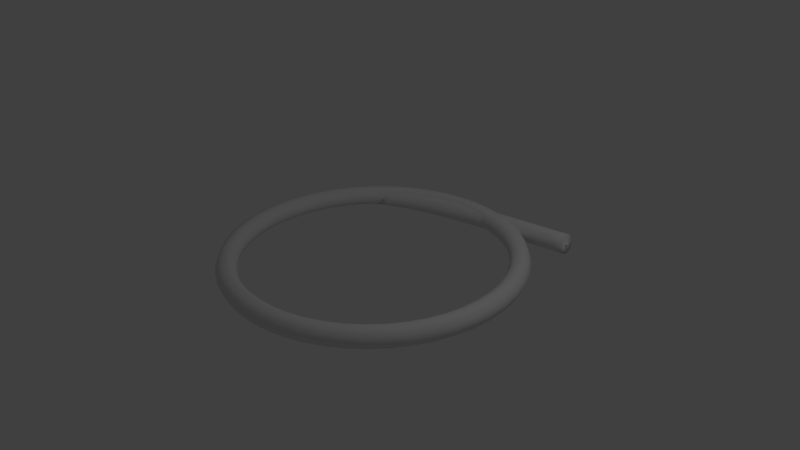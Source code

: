 # Source: Booster.blend  (saved by Blender 2.70.0; exported with 4.5.12 LTS)
import bpy
from mathutils import Matrix  # noqa: F401  (used for matrix-valued properties, if any)

bpy.ops.wm.read_factory_settings(use_empty=True)
scene = bpy.context.scene
scene.name = 'Scene'

# ---- collections
col_collection_1 = bpy.data.collections.new('Collection 1'); scene.collection.children.link(col_collection_1)

# ---- materials (node trees are filled in below, after node groups)
mat_booster = bpy.data.materials.new('Booster')
mat_booster.alpha_threshold = 0.0
mat_booster.use_transparent_shadow = False
mat_booster.roughness = 0.5
mat_booster.line_color = (0.0, 0.0, 0.0, 1.0)

# ---- material node trees

# ---- world
world_world = bpy.data.worlds.new('World'); scene.world = world_world
world_world.color = (0.05088, 0.05088, 0.05088)
world_world.use_sun_shadow = False
world_world.sun_shadow_jitter_overblur = 0.0
world_world.cycles.sampling_method = 'MANUAL'
world_world.cycles.sample_map_resolution = 256

# ---- cameras
cam_camera = bpy.data.cameras.new('Camera')
cam_camera.clip_end = 100.0
cam_camera.lens = 35.0
cam_camera.sensor_width = 32.0
cam_camera.sensor_height = 18.0
cam_camera.ortho_scale = 7.314
cam_camera.dof.focus_distance = 0.0
cam_camera.dof.aperture_fstop = 128.0

# ---- lights
light_lamp = bpy.data.lights.new('Lamp', 'POINT')
light_lamp.transmission_factor = 0.0
light_lamp.cutoff_distance = 30.0
light_lamp.energy = 100.0
light_lamp.shadow_buffer_clip_start = 1.001
light_lamp.shadow_soft_size = 0.1
light_lamp.shadow_maximum_resolution = 0.006
light_lamp.use_absolute_resolution = True
light_lamp.cycles.use_multiple_importance_sampling = False

# ---- meshes
me_mesh = bpy.data.meshes.new('Mesh')
me_mesh.from_pydata([(2.98e-08, -1.074, 0.0), (1.863e-08, -1.052, 0.05202), (0.0, -1.0, 0.07357), (-1.956e-08, -0.948, 0.05202), (-2.98e-08, -0.9264, 0.0), (-1.863e-08, -0.948, -0.05202), (0.0, -1.0, -0.07357), (1.956e-08, -1.052, -0.05202), (-0.1455, -1.064, 0.0), (-0.1426, -1.042, 0.05202), (-0.1357, -0.9909, 0.07357), (-0.1287, -0.9393, 0.05202), (-0.1258, -0.918, 0.0), (-0.1287, -0.9393, -0.05202), (-0.1357, -0.9909, -0.07357), (-0.1426, -1.042, -0.05202), (-0.2853, -1.035, 0.0), (-0.2796, -1.014, 0.05202), (-0.2658, -0.9643, 0.07357), (-0.252, -0.9141, 0.05202), (-0.2463, -0.8933, 0.0), (-0.252, -0.9141, -0.05202), (-0.2658, -0.9643, -0.07357), (-0.2796, -1.014, -0.05202), (-0.4178, -0.9892, 0.0), (-0.4094, -0.9693, 0.05202), (-0.3892, -0.9214, 0.07357), (-0.3689, -0.8735, 0.05202), (-0.3605, -0.8536, 0.0), (-0.3689, -0.8735, -0.05202), (-0.3892, -0.9214, -0.07357), (-0.4094, -0.9693, -0.05202), (-0.5418, -0.9269, 0.0), (-0.5309, -0.9083, 0.05202), (-0.5046, -0.8634, 0.07357), (-0.4784, -0.8185, 0.05202), (-0.4675, -0.7999, 0.0), (-0.4784, -0.8185, -0.05202), (-0.5046, -0.8634, -0.07357), (-0.5309, -0.9083, -0.05202), (-0.656, -0.8498, 0.0), (-0.6428, -0.8327, 0.05202), (-0.611, -0.7916, 0.07357), (-0.5792, -0.7504, 0.05202), (-0.566, -0.7334, 0.0), (-0.5792, -0.7504, -0.05202), (-0.611, -0.7916, -0.07357), (-0.6428, -0.8327, -0.05202), (-0.7591, -0.7591, 0.0), (-0.7438, -0.7438, 0.05202), (-0.707, -0.707, 0.07357), (-0.6703, -0.6703, 0.05202), (-0.655, -0.655, 0.0), (-0.6703, -0.6703, -0.05202), (-0.707, -0.707, -0.07357), (-0.7438, -0.7438, -0.05202), (-0.8498, -0.656, 0.0), (-0.8327, -0.6428, 0.05202), (-0.7916, -0.611, 0.07357), (-0.7504, -0.5792, 0.05202), (-0.7334, -0.566, 0.0), (-0.7504, -0.5792, -0.05202), (-0.7916, -0.611, -0.07357), (-0.8327, -0.6428, -0.05202), (-0.9269, -0.5418, 0.0), (-0.9083, -0.5309, 0.05202), (-0.8634, -0.5046, 0.07357), (-0.8185, -0.4784, 0.05202), (-0.7999, -0.4675, 0.0), (-0.8185, -0.4784, -0.05202), (-0.8634, -0.5046, -0.07357), (-0.9083, -0.5309, -0.05202), (-0.9892, -0.4178, 0.0), (-0.9693, -0.4094, 0.05202), (-0.9214, -0.3892, 0.07357), (-0.8735, -0.3689, 0.05202), (-0.8536, -0.3605, 0.0), (-0.8735, -0.3689, -0.05202), (-0.9214, -0.3892, -0.07357), (-0.9693, -0.4094, -0.05202), (-1.035, -0.2853, -1.397e-09), (-1.014, -0.2796, 0.05202), (-0.9643, -0.2658, 0.07357), (-0.9141, -0.252, 0.05202), (-0.8933, -0.2463, 1.397e-09), (-0.9141, -0.252, -0.05202), (-0.9643, -0.2658, -0.07357), (-1.014, -0.2796, -0.05202), (-1.064, -0.1455, -1.63e-09), (-1.042, -0.1426, 0.05202), (-0.9909, -0.1357, 0.07357), (-0.9393, -0.1287, 0.05202), (-0.918, -0.1258, 1.63e-09), (-0.9393, -0.1287, -0.05202), (-0.9909, -0.1357, -0.07357), (-1.042, -0.1426, -0.05202), (-1.074, -2.481e-08, -1.43e-09), (-1.052, -1.863e-08, 0.05202), (-1.0, 0.0, 0.07357), (-0.948, 1.863e-08, 0.05202), (-0.9264, 2.481e-08, 1.43e-09), (-0.948, 1.863e-08, -0.05202), (-1.0, 0.0, -0.07357), (-1.052, -1.863e-08, -0.05202), (-1.064, 0.1455, -1.63e-09), (-1.042, 0.1426, 0.05202), (-0.9909, 0.1357, 0.07357), (-0.9393, 0.1287, 0.05202), (-0.918, 0.1258, 1.63e-09), (-0.9393, 0.1287, -0.05202), (-0.9909, 0.1357, -0.07357), (-1.042, 0.1426, -0.05202), (-1.035, 0.2853, -1.863e-09), (-1.014, 0.2796, 0.05202), (-0.9643, 0.2658, 0.07357), (-0.9141, 0.252, 0.05202), (-0.8933, 0.2463, 1.863e-09), (-0.9141, 0.252, -0.05202), (-0.9643, 0.2658, -0.07357), (-1.014, 0.2796, -0.05202), (-0.9892, 0.4178, -2.794e-09), (-0.9693, 0.4094, 0.05202), (-0.9214, 0.3892, 0.07357), (-0.8735, 0.3689, 0.05202), (-0.8536, 0.3605, 2.794e-09), (-0.8735, 0.3689, -0.05202), (-0.9214, 0.3892, -0.07357), (-0.9693, 0.4094, -0.05202), (-0.9269, 0.5418, 0.0), (-0.9083, 0.5309, 0.05202), (-0.8634, 0.5046, 0.07357), (-0.8185, 0.4784, 0.05202), (-0.7999, 0.4675, 0.0), (-0.8185, 0.4784, -0.05202), (-0.8634, 0.5046, -0.07357), (-0.9083, 0.5309, -0.05202), (-0.8498, 0.656, 0.0), (-0.8327, 0.6428, 0.05202), (-0.7916, 0.611, 0.07357), (-0.7504, 0.5792, 0.05202), (-0.7334, 0.566, 0.0), (-0.7504, 0.5792, -0.05202), (-0.7916, 0.611, -0.07357), (-0.8327, 0.6428, -0.05202), (-0.7591, 0.7591, 0.0), (-0.7438, 0.7438, 0.05202), (-0.707, 0.707, 0.07357), (-0.6703, 0.6703, 0.05202), (-0.655, 0.655, 0.0), (-0.6703, 0.6703, -0.05202), (-0.707, 0.707, -0.07357), (-0.7438, 0.7438, -0.05202), (-0.656, 0.8498, 0.0), (-0.6428, 0.8327, 0.05202), (-0.611, 0.7916, 0.07357), (-0.5792, 0.7504, 0.05202), (-0.566, 0.7334, 0.0), (-0.5792, 0.7504, -0.05202), (-0.611, 0.7916, -0.07357), (-0.6428, 0.8327, -0.05202), (-0.5418, 0.9269, 0.0), (-0.5309, 0.9083, 0.05202), (-0.5046, 0.8634, 0.07357), (-0.4784, 0.8185, 0.05202), (-0.4675, 0.7999, 0.0), (-0.4784, 0.8185, -0.05202), (-0.5046, 0.8634, -0.07357), (-0.5309, 0.9083, -0.05202), (-0.4178, 0.9892, 0.0), (-0.4094, 0.9693, 0.05202), (-0.3892, 0.9214, 0.07357), (-0.3689, 0.8735, 0.05202), (-0.3605, 0.8536, 0.0), (-0.3689, 0.8735, -0.05202), (-0.3892, 0.9214, -0.07357), (-0.4094, 0.9693, -0.05202), (-0.2853, 1.035, 0.0), (-0.2796, 1.014, 0.05202), (-0.2658, 0.9643, 0.07357), (-0.252, 0.9141, 0.05202), (-0.2463, 0.8933, 0.0), (-0.252, 0.9141, -0.05202), (-0.2658, 0.9643, -0.07357), (-0.2796, 1.014, -0.05202), (-0.1455, 1.064, 0.0), (-0.1426, 1.042, 0.05202), (-0.1357, 0.9909, 0.07357), (-0.1287, 0.9393, 0.05202), (-0.1258, 0.918, 0.0), (-0.1287, 0.9393, -0.05202), (-0.1357, 0.9909, -0.07357), (-0.1426, 1.042, -0.05202), (-2.235e-08, 1.074, 0.0), (-1.49e-08, 1.052, 0.05202), (0.0, 1.0, 0.07357), (1.49e-08, 0.948, 0.05202), (2.235e-08, 0.9264, 0.0), (1.49e-08, 0.948, -0.05202), (0.0, 1.0, -0.07357), (-1.49e-08, 1.052, -0.05202), (0.1455, 1.064, 0.0), (0.1426, 1.042, 0.05202), (0.1357, 0.9909, 0.07357), (0.1287, 0.9393, 0.05202), (0.1258, 0.918, 0.0), (0.1287, 0.9393, -0.05202), (0.1357, 0.9909, -0.07357), (0.1426, 1.042, -0.05202), (0.2853, 1.035, 0.0), (0.2796, 1.014, 0.05202), (0.2658, 0.9643, 0.07357), (0.252, 0.9141, 0.05202), (0.2463, 0.8933, 0.0), (0.252, 0.9141, -0.05202), (0.2658, 0.9643, -0.07357), (0.2796, 1.014, -0.05202), (0.4178, 0.9892, 0.0), (0.4094, 0.9693, 0.05202), (0.3892, 0.9214, 0.07357), (0.3689, 0.8735, 0.05202), (0.3605, 0.8536, 0.0), (0.3689, 0.8735, -0.05202), (0.3892, 0.9214, -0.07357), (0.4094, 0.9693, -0.05202), (0.5418, 0.9269, 0.0), (0.5309, 0.9083, 0.05202), (0.5046, 0.8634, 0.07357), (0.4784, 0.8185, 0.05202), (0.4675, 0.7999, 0.0), (0.4784, 0.8185, -0.05202), (0.5046, 0.8634, -0.07357), (0.5309, 0.9083, -0.05202), (0.656, 0.8498, 0.0), (0.6428, 0.8327, 0.05202), (0.611, 0.7916, 0.07357), (0.5792, 0.7504, 0.05202), (0.566, 0.7334, 0.0), (0.5792, 0.7504, -0.05202), (0.611, 0.7916, -0.07357), (0.6428, 0.8327, -0.05202), (0.7591, 0.7591, 0.0), (0.7438, 0.7438, 0.05202), (0.707, 0.707, 0.07357), (0.6703, 0.6703, 0.05202), (0.655, 0.655, 0.0), (0.6703, 0.6703, -0.05202), (0.707, 0.707, -0.07357), (0.7438, 0.7438, -0.05202), (0.8498, 0.656, -2.794e-09), (0.8327, 0.6428, 0.05202), (0.7916, 0.611, 0.07357), (0.7504, 0.5792, 0.05202), (0.7334, 0.566, 2.794e-09), (0.7504, 0.5792, -0.05202), (0.7916, 0.611, -0.07357), (0.8327, 0.6428, -0.05202), (0.9269, 0.5418, -1.863e-09), (0.9083, 0.5309, 0.05202), (0.8634, 0.5046, 0.07357), (0.8185, 0.4784, 0.05202), (0.7999, 0.4675, 1.863e-09), (0.8185, 0.4784, -0.05202), (0.8634, 0.5046, -0.07357), (0.9083, 0.5309, -0.05202), (0.9892, 0.4178, -2.794e-09), (0.9693, 0.4094, 0.05202), (0.9214, 0.3892, 0.07357), (0.8735, 0.3689, 0.05202), (0.8536, 0.3605, 2.794e-09), (0.8735, 0.3689, -0.05202), (0.9214, 0.3892, -0.07357), (0.9693, 0.4094, -0.05202), (1.035, 0.2853, -3.26e-09), (1.014, 0.2796, 0.05202), (0.9643, 0.2658, 0.07357), (0.9141, 0.252, 0.05202), (0.8933, 0.2463, 3.26e-09), (0.9141, 0.252, -0.05202), (0.9643, 0.2658, -0.07357), (1.014, 0.2796, -0.05202), (1.064, 0.1455, -3.958e-09), (1.042, 0.1426, 0.05202), (0.9909, 0.1357, 0.07357), (0.9393, 0.1287, 0.05202), (0.918, 0.1258, 3.958e-09), (0.9393, 0.1287, -0.05202), (0.9909, 0.1357, -0.07357), (1.042, 0.1426, -0.05202), (1.074, 2.481e-08, -3.881e-09), (1.052, 1.86e-08, 0.05202), (1.0, -7.439e-16, 0.07357), (0.948, -1.674e-08, 0.05202), (0.9264, -2.481e-08, 3.881e-09), (0.948, -1.86e-08, -0.05202), (1.0, 7.439e-16, -0.07357), (1.052, 1.674e-08, -0.05202), (1.064, -0.1455, -3.725e-09), (1.042, -0.1426, 0.05202), (0.9909, -0.1357, 0.07357), (0.9393, -0.1287, 0.05202), (0.918, -0.1258, 3.725e-09), (0.9393, -0.1287, -0.05202), (0.9909, -0.1357, -0.07357), (1.042, -0.1426, -0.05202), (1.035, -0.2853, -4.657e-09), (1.014, -0.2796, 0.05202), (0.9643, -0.2658, 0.07357), (0.9141, -0.252, 0.05202), (0.8933, -0.2463, 4.657e-09), (0.9141, -0.252, -0.05202), (0.9643, -0.2658, -0.07357), (1.014, -0.2796, -0.05202), (0.9892, -0.4178, -2.794e-09), (0.9693, -0.4094, 0.05202), (0.9214, -0.3892, 0.07357), (0.8735, -0.3689, 0.05202), (0.8536, -0.3605, 2.794e-09), (0.8735, -0.3689, -0.05202), (0.9214, -0.3892, -0.07357), (0.9693, -0.4094, -0.05202), (0.9269, -0.5418, -3.725e-09), (0.9083, -0.5309, 0.05202), (0.8634, -0.5046, 0.07357), (0.8185, -0.4784, 0.05202), (0.7999, -0.4675, 3.725e-09), (0.8185, -0.4784, -0.05202), (0.8634, -0.5046, -0.07357), (0.9083, -0.5309, -0.05202), (0.8498, -0.656, -3.725e-09), (0.8327, -0.6428, 0.05202), (0.7916, -0.611, 0.07357), (0.7504, -0.5792, 0.05202), (0.7334, -0.566, 3.725e-09), (0.7504, -0.5792, -0.05202), (0.7916, -0.611, -0.07357), (0.8327, -0.6428, -0.05202), (0.7591, -0.7591, 0.0), (0.7438, -0.7438, 0.05202), (0.707, -0.707, 0.07357), (0.6703, -0.6703, 0.05202), (0.655, -0.655, 0.0), (0.6703, -0.6703, -0.05202), (0.707, -0.707, -0.07357), (0.7438, -0.7438, -0.05202), (0.656, -0.8498, 0.0), (0.6428, -0.8327, 0.05202), (0.611, -0.7916, 0.07357), (0.5792, -0.7504, 0.05202), (0.566, -0.7334, 0.0), (0.5792, -0.7504, -0.05202), (0.611, -0.7916, -0.07357), (0.6428, -0.8327, -0.05202), (0.5418, -0.9269, 0.0), (0.5309, -0.9083, 0.05202), (0.5046, -0.8634, 0.07357), (0.4784, -0.8185, 0.05202), (0.4675, -0.7999, 0.0), (0.4784, -0.8185, -0.05202), (0.5046, -0.8634, -0.07357), (0.5309, -0.9083, -0.05202), (0.4178, -0.9892, 0.0), (0.4094, -0.9693, 0.05202), (0.3892, -0.9214, 0.07357), (0.3689, -0.8735, 0.05202), (0.3605, -0.8536, 0.0), (0.3689, -0.8735, -0.05202), (0.3892, -0.9214, -0.07357), (0.4094, -0.9693, -0.05202), (0.2853, -1.035, 0.0), (0.2796, -1.014, 0.05202), (0.2658, -0.9643, 0.07357), (0.252, -0.9141, 0.05202), (0.2463, -0.8933, 0.0), (0.252, -0.9141, -0.05202), (0.2658, -0.9643, -0.07357), (0.2796, -1.014, -0.05202), (0.1455, -1.064, 0.0), (0.1426, -1.042, 0.05202), (0.1357, -0.9909, 0.07357), (0.1287, -0.9393, 0.05202), (0.1258, -0.918, 0.0), (0.1287, -0.9393, -0.05202), (0.1357, -0.9909, -0.07357), (0.1426, -1.042, -0.05202), (-0.7916, 0.6907, 0.006289), (-0.7632, 0.7031, 0.05324), (-0.7088, 0.71, 0.06619), (-0.6604, 0.7073, 0.03754), (-0.6463, 0.6966, -0.01592), (-0.6748, 0.6842, -0.06287), (-0.7292, 0.6773, -0.07582), (-0.7775, 0.68, -0.04717), (-0.7378, 0.7759, -0.008643), (-0.7202, 0.7626, 0.04316), (-0.6849, 0.7243, 0.06462), (-0.6526, 0.6835, 0.04316), (-0.6422, 0.664, -0.008643), (-0.6599, 0.6773, -0.06044), (-0.6951, 0.7156, -0.0819), (-0.7274, 0.7564, -0.06044), (-0.7037, 0.8032, -0.01239), (-0.6876, 0.7888, 0.03957), (-0.6548, 0.7484, 0.06131), (-0.6247, 0.7059, 0.04009), (-0.6148, 0.686, -0.01166), (-0.631, 0.7005, -0.06362), (-0.6637, 0.7408, -0.08536), (-0.6939, 0.7834, -0.06413), (-0.6681, 0.8287, -0.01563), (-0.6533, 0.8132, 0.03646), (-0.6231, 0.7711, 0.05843), (-0.595, 0.7271, 0.03739), (-0.5856, 0.7069, -0.01431), (-0.6004, 0.7223, -0.06639), (-0.6306, 0.7644, -0.08836), (-0.6587, 0.8085, -0.06733), (-0.6308, 0.8525, -0.01838), (-0.6175, 0.8361, 0.03381), (-0.5897, 0.7924, 0.05596), (-0.5637, 0.7471, 0.03508), (-0.5548, 0.7265, -0.01659), (-0.5681, 0.7429, -0.06878), (-0.5959, 0.7866, -0.09093), (-0.6219, 0.8319, -0.07005), (-0.5922, 0.8745, -0.02067), (-0.5802, 0.8574, 0.0316), (-0.5547, 0.8123, 0.05389), (-0.5307, 0.7658, 0.03312), (-0.5222, 0.7451, -0.01852), (-0.5342, 0.7622, -0.07079), (-0.5597, 0.8072, -0.09308), (-0.5837, 0.8537, -0.07231), (-0.5522, 0.8949, -0.02252), (-0.5415, 0.8771, 0.02981), (-0.5183, 0.8309, 0.0522), (-0.4962, 0.7835, 0.03153), (-0.4881, 0.7625, -0.02009), (-0.4988, 0.7803, -0.07242), (-0.522, 0.8264, -0.09482), (-0.5441, 0.8739, -0.07414), (-0.511, 0.9138, -0.02394), (-0.5015, 0.8954, 0.02843), (-0.4804, 0.8483, 0.0509), (-0.4601, 0.8, 0.03028), (-0.4524, 0.7788, -0.02132), (-0.4619, 0.7972, -0.0737), (-0.483, 0.8443, -0.09616), (-0.5033, 0.8926, -0.07555), (-0.4685, 0.9311, -0.02496), (-0.4602, 0.9123, 0.02744), (-0.4411, 0.8643, 0.04996), (-0.4225, 0.8154, 0.02938), (-0.4152, 0.794, -0.02221), (-0.4235, 0.8129, -0.07462), (-0.4426, 0.8608, -0.09713), (-0.4612, 0.9098, -0.07656), (-0.425, 0.9471, -0.02559), (-0.4178, 0.9279, 0.02682), (-0.4006, 0.8792, 0.04937), (-0.3836, 0.8297, 0.02882), (-0.3766, 0.8082, -0.02278), (-0.3839, 0.8275, -0.07519), (-0.401, 0.8761, -0.09774), (-0.4181, 0.9257, -0.07719), (-0.3805, 0.9618, -0.02586), (-0.3743, 0.9422, 0.02657), (-0.3589, 0.893, 0.04912), (-0.3433, 0.8429, 0.02858), (-0.3367, 0.8214, -0.02301), (-0.3429, 0.841, -0.07544), (-0.3583, 0.8902, -0.09799), (-0.3739, 0.9402, -0.07745), (-0.335, 0.9752, -0.02577), (-0.3297, 0.9554, 0.02665), (-0.316, 0.9056, 0.0492), (-0.3018, 0.8552, 0.02866), (-0.2955, 0.8335, -0.02293), (-0.3007, 0.8534, -0.07536), (-0.3145, 0.9031, -0.09791), (-0.3287, 0.9536, -0.07736), (-0.2886, 0.9874, -0.02535), (-0.2843, 0.9673, 0.02706), (-0.272, 0.9172, 0.0496), (-0.2591, 0.8664, 0.02904), (-0.253, 0.8447, -0.02255), (-0.2574, 0.8648, -0.07496), (-0.2696, 0.9149, -0.0975), (-0.2826, 0.9657, -0.07695), (-0.2414, 0.9986, -0.02462), (-0.2379, 0.9783, 0.02778), (-0.2271, 0.9278, 0.0503), (-0.2153, 0.8767, 0.02973), (-0.2095, 0.8549, -0.02187), (-0.2131, 0.8752, -0.07427), (-0.2239, 0.9257, -0.09679), (-0.2356, 0.9768, -0.07621), (-0.1935, 1.009, -0.02358), (-0.1907, 0.9881, 0.0288), (-0.1812, 0.9374, 0.05129), (-0.1706, 0.8861, 0.03069), (-0.165, 0.8643, -0.02091), (-0.1678, 0.8847, -0.07329), (-0.1772, 0.9355, -0.09578), (-0.1879, 0.9868, -0.07518), (-0.1448, 1.018, -0.02226), (-0.1428, 0.9971, 0.03011), (-0.1345, 0.9461, 0.05256), (-0.1249, 0.8946, 0.03194), (-0.1195, 0.8727, -0.01967), (-0.1215, 0.8933, -0.07203), (-0.1298, 0.9443, -0.09449), (-0.1395, 0.9958, -0.07386), (-0.09558, 1.026, -0.02066), (-0.09419, 1.005, 0.03168), (-0.08704, 0.9539, 0.0541), (-0.07832, 0.9023, 0.03345), (-0.07313, 0.8804, -0.01817), (-0.07451, 0.9011, -0.07051), (-0.08166, 0.9522, -0.09293), (-0.09039, 1.004, -0.07227), (-0.04576, 1.033, -0.01881), (-0.04498, 1.012, 0.03351), (-0.03887, 0.9609, 0.05589), (-0.03099, 0.9091, 0.03521), (-0.02597, 0.8872, -0.01641), (-0.02674, 0.908, -0.06873), (-0.03285, 0.9593, -0.09111), (-0.04073, 1.011, -0.07043), (0.004554, 1.039, -0.01671), (0.004757, 1.019, 0.03559), (0.009921, 0.9671, 0.05793), (0.01702, 0.9153, 0.03721), (0.0219, 0.8933, -0.01442), (0.0217, 0.9142, -0.06671), (0.01653, 0.9656, -0.08905), (0.009432, 1.017, -0.06834), (0.05529, 1.045, -0.01439), (0.05497, 1.024, 0.03789), (0.05926, 0.9726, 0.06019), (0.06565, 0.9207, 0.03944), (0.0704, 0.8987, -0.01219), (0.07072, 0.9197, -0.06447), (0.06643, 0.9712, -0.08677), (0.06004, 1.023, -0.06602), (0.1064, 1.05, -0.01185), (0.1056, 1.029, 0.0404), (0.1091, 0.9774, 0.06266), (0.1148, 0.9254, 0.04188), (0.1195, 0.9035, -0.009755), (0.1203, 0.9244, -0.062), (0.1168, 0.976, -0.08426), (0.111, 1.028, -0.06348), (0.1578, 1.054, -0.009104), (0.1565, 1.033, 0.04312), (0.1593, 0.9816, 0.06534), (0.1644, 0.9296, 0.04453), (0.169, 0.9076, -0.007113), (0.1702, 0.9286, -0.05934), (0.1675, 0.9803, -0.08156), (0.1623, 1.032, -0.06075), (0.2094, 1.058, -0.006175), (0.2077, 1.037, 0.04603), (0.2098, 0.9852, 0.06821), (0.2144, 0.9331, 0.04737), (0.2189, 0.9111, -0.004279), (0.2206, 0.9322, -0.05648), (0.2185, 0.9839, -0.07867), (0.2138, 1.036, -0.05782), (0.2611, 1.061, -0.003072), (0.2591, 1.04, 0.04911), (0.2606, 0.9883, 0.07126), (0.2648, 0.9361, 0.05038), (0.2691, 0.9142, -0.001267), (0.2712, 0.9352, -0.05345), (0.2697, 0.987, -0.07559), (0.2655, 1.039, -0.05472), (0.313, 1.064, 0.0001914), (0.3106, 1.043, 0.05235), (0.3116, 0.9908, 0.07446), (0.3153, 0.9387, 0.05357), (0.3196, 0.9167, 0.001912), (0.322, 0.9378, -0.05025), (0.3211, 0.9896, -0.07236), (0.3173, 1.042, -0.05146), (0.3648, 1.066, 0.003602), (0.3621, 1.045, 0.05574), (0.3626, 0.993, 0.07782), (0.366, 0.9408, 0.0569), (0.3703, 0.9188, 0.005243), (0.373, 0.9399, -0.04689), (0.3725, 0.9917, -0.06898), (0.3691, 1.044, -0.04805), (0.4166, 1.068, 0.007147), (0.4137, 1.047, 0.05927), (0.4137, 0.9947, 0.08132), (0.4168, 0.9425, 0.06037), (0.421, 0.9205, 0.008716), (0.424, 0.9416, -0.0434), (0.424, 0.9935, -0.06546), (0.4209, 1.046, -0.04451), (0.4683, 1.069, 0.01081), (0.4651, 1.048, 0.06291), (0.4648, 0.9961, 0.08494), (0.4675, 0.9439, 0.06398), (0.4718, 0.9219, 0.01232), (0.475, 0.943, -0.03978), (0.4754, 0.9949, -0.06181), (0.4726, 1.047, -0.04085), (0.5198, 1.07, 0.01459), (0.5163, 1.049, 0.06667), (0.5157, 0.9972, 0.08867), (0.5183, 0.945, 0.06769), (0.5225, 0.923, 0.01603), (0.526, 0.9441, -0.03605), (0.5266, 0.996, -0.05805), (0.5241, 1.048, -0.03707), (0.571, 1.071, 0.01845), (0.5673, 1.05, 0.07052), (0.5664, 0.9981, 0.0925), (0.5688, 0.9459, 0.07151), (0.5731, 0.9239, 0.01985), (0.5768, 0.945, -0.03221), (0.5777, 0.9968, -0.0542), (0.5753, 1.049, -0.03321), (0.6219, 1.072, 0.0224), (0.618, 1.051, 0.07445), (0.6169, 0.9987, 0.09642), (0.6192, 0.9465, 0.07542), (0.6235, 0.9246, 0.02376), (0.6273, 0.9457, -0.02829), (0.6284, 0.9975, -0.05026), (0.6262, 1.05, -0.02926), (0.6723, 1.072, 0.02641), (0.6683, 1.051, 0.07846), (0.667, 0.9992, 0.1004), (0.6692, 0.9471, 0.0794), (0.6736, 0.9251, 0.02775), (0.6776, 0.9462, -0.02429), (0.6789, 0.998, -0.04625), (0.6767, 1.05, -0.02524), (0.7223, 1.073, 0.03048), (0.7182, 1.051, 0.08251), (0.7168, 0.9997, 0.1045), (0.7189, 0.9475, 0.08345), (0.7233, 0.9255, 0.0318), (0.7274, 0.9466, -0.02023), (0.7288, 0.9984, -0.04218), (0.7267, 1.051, -0.02116), (0.7717, 1.073, 0.03459), (0.7675, 1.052, 0.08662), (0.766, 1.0, 0.1086), (0.7682, 0.9478, 0.08754), (0.7727, 0.9259, 0.0359), (0.7769, 0.947, -0.01612), (0.7783, 0.9988, -0.03806), (0.7762, 1.051, -0.01705), (0.8204, 1.073, 0.03873), (0.8162, 1.052, 0.09075), (0.8147, 1.0, 0.1127), (0.8169, 0.9482, 0.09168), (0.8215, 0.9262, 0.04005), (0.8258, 0.9473, -0.01197), (0.8273, 0.9992, -0.03391), (0.825, 1.051, -0.0129), (0.8648, 1.074, 0.04249), (0.8598, 1.052, 0.09444), (0.8602, 1.001, 0.1166), (0.8659, 0.9486, 0.09593), (0.8735, 0.9268, 0.0446), (0.8785, 0.9479, -0.007342), (0.878, 0.9997, -0.02948), (0.8724, 1.052, -0.008832), (0.8687, 1.008, 0.04344), (0.8682, 1.005, 0.04864), (0.8682, 1.0, 0.05085), (0.8688, 0.995, 0.04879), (0.8696, 0.9929, 0.04365), (0.8701, 0.995, 0.03846), (0.87, 1.0, 0.03624), (0.8695, 1.005, 0.03831), (0.8687, 1.008, 0.04344), (0.8682, 1.005, 0.04864), (0.8682, 1.0, 0.05085), (0.8688, 0.995, 0.04879), (0.8696, 0.9929, 0.04365), (0.8701, 0.995, 0.03846), (0.87, 1.0, 0.03624), (0.8695, 1.005, 0.03831), (0.8687, 1.008, 0.04344), (0.8682, 1.005, 0.04864), (0.8682, 1.0, 0.05085), (0.8688, 0.995, 0.04879), (0.8696, 0.9929, 0.04365), (0.8701, 0.995, 0.03846), (0.87, 1.0, 0.03624), (0.8695, 1.005, 0.03831), (0.8925, 1.006, 0.04561), (0.892, 1.004, 0.0508), (0.8921, 0.9991, 0.05301), (0.8927, 0.9939, 0.05095), (0.8934, 0.9917, 0.04582), (0.8939, 0.9938, 0.04062), (0.8939, 0.999, 0.03841), (0.8933, 1.004, 0.04047), (0.893, 0.999, 0.04571), (0.893, 0.999, 0.04571), (0.893, 0.999, 0.04571), (0.893, 0.999, 0.04571), (0.893, 0.999, 0.04571), (0.893, 0.999, 0.04571), (0.893, 0.999, 0.04571), (0.893, 0.999, 0.04571)], [], [(0, 8, 15, 7), (1, 9, 8, 0), (2, 10, 9, 1), (3, 11, 10, 2), (4, 12, 11, 3), (5, 13, 12, 4), (6, 14, 13, 5), (7, 15, 14, 6), (8, 16, 23, 15), (9, 17, 16, 8), (10, 18, 17, 9), (11, 19, 18, 10), (12, 20, 19, 11), (13, 21, 20, 12), (14, 22, 21, 13), (15, 23, 22, 14), (16, 24, 31, 23), (17, 25, 24, 16), (18, 26, 25, 17), (19, 27, 26, 18), (20, 28, 27, 19), (21, 29, 28, 20), (22, 30, 29, 21), (23, 31, 30, 22), (24, 32, 39, 31), (25, 33, 32, 24), (26, 34, 33, 25), (27, 35, 34, 26), (28, 36, 35, 27), (29, 37, 36, 28), (30, 38, 37, 29), (31, 39, 38, 30), (32, 40, 47, 39), (33, 41, 40, 32), (34, 42, 41, 33), (35, 43, 42, 34), (36, 44, 43, 35), (37, 45, 44, 36), (38, 46, 45, 37), (39, 47, 46, 38), (40, 48, 55, 47), (41, 49, 48, 40), (42, 50, 49, 41), (43, 51, 50, 42), (44, 52, 51, 43), (45, 53, 52, 44), (46, 54, 53, 45), (47, 55, 54, 46), (48, 56, 63, 55), (49, 57, 56, 48), (50, 58, 57, 49), (51, 59, 58, 50), (52, 60, 59, 51), (53, 61, 60, 52), (54, 62, 61, 53), (55, 63, 62, 54), (56, 64, 71, 63), (57, 65, 64, 56), (58, 66, 65, 57), (59, 67, 66, 58), (60, 68, 67, 59), (61, 69, 68, 60), (62, 70, 69, 61), (63, 71, 70, 62), (64, 72, 79, 71), (65, 73, 72, 64), (66, 74, 73, 65), (67, 75, 74, 66), (68, 76, 75, 67), (69, 77, 76, 68), (70, 78, 77, 69), (71, 79, 78, 70), (72, 80, 87, 79), (73, 81, 80, 72), (74, 82, 81, 73), (75, 83, 82, 74), (76, 84, 83, 75), (77, 85, 84, 76), (78, 86, 85, 77), (79, 87, 86, 78), (80, 88, 95, 87), (81, 89, 88, 80), (82, 90, 89, 81), (83, 91, 90, 82), (84, 92, 91, 83), (85, 93, 92, 84), (86, 94, 93, 85), (87, 95, 94, 86), (88, 96, 103, 95), (89, 97, 96, 88), (90, 98, 97, 89), (91, 99, 98, 90), (92, 100, 99, 91), (93, 101, 100, 92), (94, 102, 101, 93), (95, 103, 102, 94), (96, 104, 111, 103), (97, 105, 104, 96), (98, 106, 105, 97), (99, 107, 106, 98), (100, 108, 107, 99), (101, 109, 108, 100), (102, 110, 109, 101), (103, 111, 110, 102), (104, 112, 119, 111), (105, 113, 112, 104), (106, 114, 113, 105), (107, 115, 114, 106), (108, 116, 115, 107), (109, 117, 116, 108), (110, 118, 117, 109), (111, 119, 118, 110), (112, 120, 127, 119), (113, 121, 120, 112), (114, 122, 121, 113), (115, 123, 122, 114), (116, 124, 123, 115), (117, 125, 124, 116), (118, 126, 125, 117), (119, 127, 126, 118), (120, 128, 135, 127), (121, 129, 128, 120), (122, 130, 129, 121), (123, 131, 130, 122), (124, 132, 131, 123), (125, 133, 132, 124), (126, 134, 133, 125), (127, 135, 134, 126), (128, 136, 143, 135), (129, 137, 136, 128), (130, 138, 137, 129), (131, 139, 138, 130), (132, 140, 139, 131), (133, 141, 140, 132), (134, 142, 141, 133), (135, 143, 142, 134), (136, 144, 151, 143), (137, 145, 144, 136), (138, 146, 145, 137), (139, 147, 146, 138), (140, 148, 147, 139), (141, 149, 148, 140), (142, 150, 149, 141), (143, 151, 150, 142), (144, 152, 159, 151), (145, 153, 152, 144), (146, 154, 153, 145), (147, 155, 154, 146), (148, 156, 155, 147), (149, 157, 156, 148), (150, 158, 157, 149), (151, 159, 158, 150), (152, 160, 167, 159), (153, 161, 160, 152), (154, 162, 161, 153), (155, 163, 162, 154), (156, 164, 163, 155), (157, 165, 164, 156), (158, 166, 165, 157), (159, 167, 166, 158), (160, 168, 175, 167), (161, 169, 168, 160), (162, 170, 169, 161), (163, 171, 170, 162), (164, 172, 171, 163), (165, 173, 172, 164), (166, 174, 173, 165), (167, 175, 174, 166), (168, 176, 183, 175), (169, 177, 176, 168), (170, 178, 177, 169), (171, 179, 178, 170), (172, 180, 179, 171), (173, 181, 180, 172), (174, 182, 181, 173), (175, 183, 182, 174), (176, 184, 191, 183), (177, 185, 184, 176), (178, 186, 185, 177), (179, 187, 186, 178), (180, 188, 187, 179), (181, 189, 188, 180), (182, 190, 189, 181), (183, 191, 190, 182), (184, 192, 199, 191), (185, 193, 192, 184), (186, 194, 193, 185), (187, 195, 194, 186), (188, 196, 195, 187), (189, 197, 196, 188), (190, 198, 197, 189), (191, 199, 198, 190), (192, 200, 207, 199), (193, 201, 200, 192), (194, 202, 201, 193), (195, 203, 202, 194), (196, 204, 203, 195), (197, 205, 204, 196), (198, 206, 205, 197), (199, 207, 206, 198), (200, 208, 215, 207), (201, 209, 208, 200), (202, 210, 209, 201), (203, 211, 210, 202), (204, 212, 211, 203), (205, 213, 212, 204), (206, 214, 213, 205), (207, 215, 214, 206), (208, 216, 223, 215), (209, 217, 216, 208), (210, 218, 217, 209), (211, 219, 218, 210), (212, 220, 219, 211), (213, 221, 220, 212), (214, 222, 221, 213), (215, 223, 222, 214), (216, 224, 231, 223), (217, 225, 224, 216), (218, 226, 225, 217), (219, 227, 226, 218), (220, 228, 227, 219), (221, 229, 228, 220), (222, 230, 229, 221), (223, 231, 230, 222), (224, 232, 239, 231), (225, 233, 232, 224), (226, 234, 233, 225), (227, 235, 234, 226), (228, 236, 235, 227), (229, 237, 236, 228), (230, 238, 237, 229), (231, 239, 238, 230), (232, 240, 247, 239), (233, 241, 240, 232), (234, 242, 241, 233), (235, 243, 242, 234), (236, 244, 243, 235), (237, 245, 244, 236), (238, 246, 245, 237), (239, 247, 246, 238), (240, 248, 255, 247), (241, 249, 248, 240), (242, 250, 249, 241), (243, 251, 250, 242), (244, 252, 251, 243), (245, 253, 252, 244), (246, 254, 253, 245), (247, 255, 254, 246), (248, 256, 263, 255), (249, 257, 256, 248), (250, 258, 257, 249), (251, 259, 258, 250), (252, 260, 259, 251), (253, 261, 260, 252), (254, 262, 261, 253), (255, 263, 262, 254), (256, 264, 271, 263), (257, 265, 264, 256), (258, 266, 265, 257), (259, 267, 266, 258), (260, 268, 267, 259), (261, 269, 268, 260), (262, 270, 269, 261), (263, 271, 270, 262), (264, 272, 279, 271), (265, 273, 272, 264), (266, 274, 273, 265), (267, 275, 274, 266), (268, 276, 275, 267), (269, 277, 276, 268), (270, 278, 277, 269), (271, 279, 278, 270), (272, 280, 287, 279), (273, 281, 280, 272), (274, 282, 281, 273), (275, 283, 282, 274), (276, 284, 283, 275), (277, 285, 284, 276), (278, 286, 285, 277), (279, 287, 286, 278), (280, 288, 295, 287), (281, 289, 288, 280), (282, 290, 289, 281), (283, 291, 290, 282), (284, 292, 291, 283), (285, 293, 292, 284), (286, 294, 293, 285), (287, 295, 294, 286), (288, 296, 303, 295), (289, 297, 296, 288), (290, 298, 297, 289), (291, 299, 298, 290), (292, 300, 299, 291), (293, 301, 300, 292), (294, 302, 301, 293), (295, 303, 302, 294), (296, 304, 311, 303), (297, 305, 304, 296), (298, 306, 305, 297), (299, 307, 306, 298), (300, 308, 307, 299), (301, 309, 308, 300), (302, 310, 309, 301), (303, 311, 310, 302), (304, 312, 319, 311), (305, 313, 312, 304), (306, 314, 313, 305), (307, 315, 314, 306), (308, 316, 315, 307), (309, 317, 316, 308), (310, 318, 317, 309), (311, 319, 318, 310), (312, 320, 327, 319), (313, 321, 320, 312), (314, 322, 321, 313), (315, 323, 322, 314), (316, 324, 323, 315), (317, 325, 324, 316), (318, 326, 325, 317), (319, 327, 326, 318), (320, 328, 335, 327), (321, 329, 328, 320), (322, 330, 329, 321), (323, 331, 330, 322), (324, 332, 331, 323), (325, 333, 332, 324), (326, 334, 333, 325), (327, 335, 334, 326), (328, 336, 343, 335), (329, 337, 336, 328), (330, 338, 337, 329), (331, 339, 338, 330), (332, 340, 339, 331), (333, 341, 340, 332), (334, 342, 341, 333), (335, 343, 342, 334), (336, 344, 351, 343), (337, 345, 344, 336), (338, 346, 345, 337), (339, 347, 346, 338), (340, 348, 347, 339), (341, 349, 348, 340), (342, 350, 349, 341), (343, 351, 350, 342), (344, 352, 359, 351), (345, 353, 352, 344), (346, 354, 353, 345), (347, 355, 354, 346), (348, 356, 355, 347), (349, 357, 356, 348), (350, 358, 357, 349), (351, 359, 358, 350), (352, 360, 367, 359), (353, 361, 360, 352), (354, 362, 361, 353), (355, 363, 362, 354), (356, 364, 363, 355), (357, 365, 364, 356), (358, 366, 365, 357), (359, 367, 366, 358), (360, 368, 375, 367), (361, 369, 368, 360), (362, 370, 369, 361), (363, 371, 370, 362), (364, 372, 371, 363), (365, 373, 372, 364), (366, 374, 373, 365), (367, 375, 374, 366), (368, 376, 383, 375), (369, 377, 376, 368), (370, 378, 377, 369), (371, 379, 378, 370), (372, 380, 379, 371), (373, 381, 380, 372), (374, 382, 381, 373), (375, 383, 382, 374), (376, 0, 7, 383), (377, 1, 0, 376), (378, 2, 1, 377), (379, 3, 2, 378), (380, 4, 3, 379), (381, 5, 4, 380), (382, 6, 5, 381), (383, 7, 6, 382), (384, 392, 399, 391), (385, 393, 392, 384), (386, 394, 393, 385), (387, 395, 394, 386), (388, 396, 395, 387), (389, 397, 396, 388), (390, 398, 397, 389), (391, 399, 398, 390), (392, 400, 407, 399), (393, 401, 400, 392), (394, 402, 401, 393), (395, 403, 402, 394), (396, 404, 403, 395), (397, 405, 404, 396), (398, 406, 405, 397), (399, 407, 406, 398), (400, 408, 415, 407), (401, 409, 408, 400), (402, 410, 409, 401), (403, 411, 410, 402), (404, 412, 411, 403), (405, 413, 412, 404), (406, 414, 413, 405), (407, 415, 414, 406), (408, 416, 423, 415), (409, 417, 416, 408), (410, 418, 417, 409), (411, 419, 418, 410), (412, 420, 419, 411), (413, 421, 420, 412), (414, 422, 421, 413), (415, 423, 422, 414), (416, 424, 431, 423), (417, 425, 424, 416), (418, 426, 425, 417), (419, 427, 426, 418), (420, 428, 427, 419), (421, 429, 428, 420), (422, 430, 429, 421), (423, 431, 430, 422), (424, 432, 439, 431), (425, 433, 432, 424), (426, 434, 433, 425), (427, 435, 434, 426), (428, 436, 435, 427), (429, 437, 436, 428), (430, 438, 437, 429), (431, 439, 438, 430), (432, 440, 447, 439), (433, 441, 440, 432), (434, 442, 441, 433), (435, 443, 442, 434), (436, 444, 443, 435), (437, 445, 444, 436), (438, 446, 445, 437), (439, 447, 446, 438), (440, 448, 455, 447), (441, 449, 448, 440), (442, 450, 449, 441), (443, 451, 450, 442), (444, 452, 451, 443), (445, 453, 452, 444), (446, 454, 453, 445), (447, 455, 454, 446), (448, 456, 463, 455), (449, 457, 456, 448), (450, 458, 457, 449), (451, 459, 458, 450), (452, 460, 459, 451), (453, 461, 460, 452), (454, 462, 461, 453), (455, 463, 462, 454), (456, 464, 471, 463), (457, 465, 464, 456), (458, 466, 465, 457), (459, 467, 466, 458), (460, 468, 467, 459), (461, 469, 468, 460), (462, 470, 469, 461), (463, 471, 470, 462), (464, 472, 479, 471), (465, 473, 472, 464), (466, 474, 473, 465), (467, 475, 474, 466), (468, 476, 475, 467), (469, 477, 476, 468), (470, 478, 477, 469), (471, 479, 478, 470), (472, 480, 487, 479), (473, 481, 480, 472), (474, 482, 481, 473), (475, 483, 482, 474), (476, 484, 483, 475), (477, 485, 484, 476), (478, 486, 485, 477), (479, 487, 486, 478), (480, 488, 495, 487), (481, 489, 488, 480), (482, 490, 489, 481), (483, 491, 490, 482), (484, 492, 491, 483), (485, 493, 492, 484), (486, 494, 493, 485), (487, 495, 494, 486), (488, 496, 503, 495), (489, 497, 496, 488), (490, 498, 497, 489), (491, 499, 498, 490), (492, 500, 499, 491), (493, 501, 500, 492), (494, 502, 501, 493), (495, 503, 502, 494), (496, 504, 511, 503), (497, 505, 504, 496), (498, 506, 505, 497), (499, 507, 506, 498), (500, 508, 507, 499), (501, 509, 508, 500), (502, 510, 509, 501), (503, 511, 510, 502), (504, 512, 519, 511), (505, 513, 512, 504), (506, 514, 513, 505), (507, 515, 514, 506), (508, 516, 515, 507), (509, 517, 516, 508), (510, 518, 517, 509), (511, 519, 518, 510), (512, 520, 527, 519), (513, 521, 520, 512), (514, 522, 521, 513), (515, 523, 522, 514), (516, 524, 523, 515), (517, 525, 524, 516), (518, 526, 525, 517), (519, 527, 526, 518), (520, 528, 535, 527), (521, 529, 528, 520), (522, 530, 529, 521), (523, 531, 530, 522), (524, 532, 531, 523), (525, 533, 532, 524), (526, 534, 533, 525), (527, 535, 534, 526), (528, 536, 543, 535), (529, 537, 536, 528), (530, 538, 537, 529), (531, 539, 538, 530), (532, 540, 539, 531), (533, 541, 540, 532), (534, 542, 541, 533), (535, 543, 542, 534), (536, 544, 551, 543), (537, 545, 544, 536), (538, 546, 545, 537), (539, 547, 546, 538), (540, 548, 547, 539), (541, 549, 548, 540), (542, 550, 549, 541), (543, 551, 550, 542), (544, 552, 559, 551), (545, 553, 552, 544), (546, 554, 553, 545), (547, 555, 554, 546), (548, 556, 555, 547), (549, 557, 556, 548), (550, 558, 557, 549), (551, 559, 558, 550), (552, 560, 567, 559), (553, 561, 560, 552), (554, 562, 561, 553), (555, 563, 562, 554), (556, 564, 563, 555), (557, 565, 564, 556), (558, 566, 565, 557), (559, 567, 566, 558), (560, 568, 575, 567), (561, 569, 568, 560), (562, 570, 569, 561), (563, 571, 570, 562), (564, 572, 571, 563), (565, 573, 572, 564), (566, 574, 573, 565), (567, 575, 574, 566), (568, 576, 583, 575), (569, 577, 576, 568), (570, 578, 577, 569), (571, 579, 578, 570), (572, 580, 579, 571), (573, 581, 580, 572), (574, 582, 581, 573), (575, 583, 582, 574), (576, 584, 591, 583), (577, 585, 584, 576), (578, 586, 585, 577), (579, 587, 586, 578), (580, 588, 587, 579), (581, 589, 588, 580), (582, 590, 589, 581), (583, 591, 590, 582), (584, 592, 599, 591), (585, 593, 592, 584), (586, 594, 593, 585), (587, 595, 594, 586), (588, 596, 595, 587), (589, 597, 596, 588), (590, 598, 597, 589), (591, 599, 598, 590), (592, 600, 607, 599), (593, 601, 600, 592), (594, 602, 601, 593), (595, 603, 602, 594), (596, 604, 603, 595), (597, 605, 604, 596), (598, 606, 605, 597), (599, 607, 606, 598), (600, 608, 615, 607), (601, 609, 608, 600), (602, 610, 609, 601), (603, 611, 610, 602), (604, 612, 611, 603), (605, 613, 612, 604), (606, 614, 613, 605), (607, 615, 614, 606), (608, 616, 623, 615), (609, 617, 616, 608), (610, 618, 617, 609), (611, 619, 618, 610), (612, 620, 619, 611), (613, 621, 620, 612), (614, 622, 621, 613), (615, 623, 622, 614), (616, 624, 631, 623), (617, 625, 624, 616), (618, 626, 625, 617), (619, 627, 626, 618), (620, 628, 627, 619), (621, 629, 628, 620), (622, 630, 629, 621), (623, 631, 630, 622), (624, 632, 639, 631), (625, 633, 632, 624), (626, 634, 633, 625), (627, 635, 634, 626), (628, 636, 635, 627), (629, 637, 636, 628), (630, 638, 637, 629), (631, 639, 638, 630), (632, 640, 647, 639), (633, 641, 640, 632), (634, 642, 641, 633), (635, 643, 642, 634), (636, 644, 643, 635), (637, 645, 644, 636), (638, 646, 645, 637), (639, 647, 646, 638), (640, 648, 655, 647), (641, 649, 648, 640), (642, 650, 649, 641), (643, 651, 650, 642), (644, 652, 651, 643), (645, 653, 652, 644), (646, 654, 653, 645), (647, 655, 654, 646), (648, 656, 663, 655), (649, 657, 656, 648), (650, 658, 657, 649), (651, 659, 658, 650), (652, 660, 659, 651), (653, 661, 660, 652), (654, 662, 661, 653), (655, 663, 662, 654), (656, 664, 671, 663), (657, 665, 664, 656), (658, 666, 665, 657), (659, 667, 666, 658), (660, 668, 667, 659), (661, 669, 668, 660), (662, 670, 669, 661), (663, 671, 670, 662), (669, 670, 678, 677), (668, 669, 677, 676), (671, 664, 672, 679), (665, 666, 674, 673), (666, 667, 675, 674), (664, 665, 673, 672), (667, 668, 676, 675), (670, 671, 679, 678), (677, 678, 686, 685), (676, 677, 685, 684), (679, 672, 680, 687), (673, 674, 682, 681), (674, 675, 683, 682), (672, 673, 681, 680), (675, 676, 684, 683), (678, 679, 687, 686), (685, 686, 694, 693), (684, 685, 693, 692), (687, 680, 688, 695), (681, 682, 690, 689), (682, 683, 691, 690), (680, 681, 689, 688), (683, 684, 692, 691), (686, 687, 695, 694), (693, 694, 702, 701), (692, 693, 701, 700), (695, 688, 696, 703), (689, 690, 698, 697), (690, 691, 699, 698), (688, 689, 697, 696), (691, 692, 700, 699), (694, 695, 703, 702), (701, 702, 710, 709), (700, 701, 709, 708), (703, 696, 704, 711), (697, 698, 706, 705), (698, 699, 707, 706), (696, 697, 705, 704), (699, 700, 708, 707), (702, 703, 711, 710)])
me_mesh.polygons.foreach_set('use_smooth', [True] * 704)
me_mesh.materials.append(mat_booster)
me_mesh.use_remesh_preserve_volume = False
me_mesh.use_remesh_preserve_attributes = False
me_mesh.use_mirror_vertex_groups = False
me_mesh.update()

# ---- objects
ob_booster = bpy.data.objects.new('Booster', me_mesh)
ob_lamp = bpy.data.objects.new('Lamp', light_lamp)
ob_camera = bpy.data.objects.new('Camera', cam_camera)

# ---- transforms, parenting, visibility, modifiers, constraints
ob_booster.location = (0.0001067, 0.001026, -0.01565)
ob_booster.scale = (1.873, 1.873, 1.873)
ob_booster.lineart.crease_threshold = 0.0
ob_lamp.location = (4.076, 1.005, 5.904)
ob_lamp.rotation_euler = (0.6503, 0.05522, 1.866)
ob_lamp.lock_rotations_4d = False
ob_lamp.empty_display_type = 'ARROWS'
ob_lamp.color = (0.0, 0.0, 0.0, 0.0)
ob_lamp.lineart.crease_threshold = 0.0
ob_camera.location = (7.481, -6.508, 5.344)
ob_camera.rotation_euler = (1.109, 0.01082, 0.8149)
ob_camera.lock_rotations_4d = False
ob_camera.empty_display_type = 'ARROWS'
ob_camera.color = (0.0, 0.0, 0.0, 0.0)
ob_camera.display_type = 'WIRE'
ob_camera.lineart.crease_threshold = 0.0

# ---- collection membership
col_collection_1.objects.link(ob_booster)
col_collection_1.objects.link(ob_lamp)
col_collection_1.objects.link(ob_camera)

# ---- scene / render settings (as saved in the file)
scene.camera = ob_camera
scene.frame_start = 1; scene.frame_end = 250; scene.frame_set(1)
scene.render.engine = 'BLENDER_EEVEE_NEXT'
scene.render.resolution_percentage = 50
scene.render.dither_intensity = 0.0
scene.cycles.use_denoising = False
scene.cycles.samples = 10
scene.cycles.sampling_pattern = 'TABULATED_SOBOL'
scene.cycles.light_sampling_threshold = 0.0
scene.cycles.use_adaptive_sampling = False
scene.cycles.use_light_tree = False
scene.cycles.blur_glossy = 0.0
scene.cycles.volume_bounces = 1
scene.cycles.pixel_filter_type = 'GAUSSIAN'
scene.cycles.sample_clamp_indirect = 0.0
scene.view_settings.view_transform = 'Standard'
bpy.context.view_layer.update()
